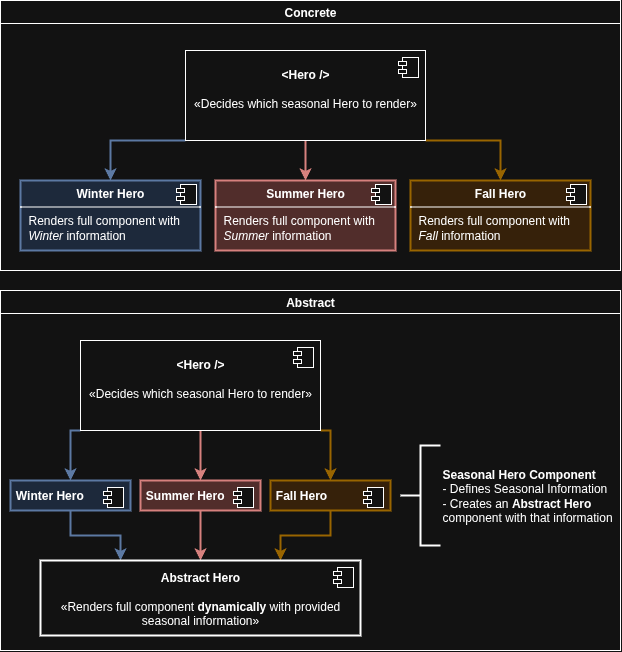

The diagram above was exported from draw.io. Its source (the exported page's mxGraphModel, read from the mxfile embedded in the PNG):
<mxGraphModel dx="949" dy="665" grid="1" gridSize="10" guides="1" tooltips="1" connect="1" arrows="1" fold="1" page="1" pageScale="1" pageWidth="850" pageHeight="1100" math="0" shadow="0">
  <root>
    <mxCell id="0" />
    <mxCell id="1" parent="0" />
    <mxCell id="saDV-E0BetmcDKzamTSy-1" value="Concrete" style="swimlane;whiteSpace=wrap;html=1;" vertex="1" parent="1">
      <mxGeometry x="60" y="130" width="620" height="270" as="geometry" />
    </mxCell>
    <mxCell id="saDV-E0BetmcDKzamTSy-13" style="edgeStyle=orthogonalEdgeStyle;rounded=0;orthogonalLoop=1;jettySize=auto;html=1;entryX=0.5;entryY=0;entryDx=0;entryDy=0;fillColor=#f8cecc;strokeColor=#b85450;strokeWidth=2;" edge="1" parent="saDV-E0BetmcDKzamTSy-1" source="saDV-E0BetmcDKzamTSy-2" target="saDV-E0BetmcDKzamTSy-7">
      <mxGeometry relative="1" as="geometry" />
    </mxCell>
    <mxCell id="saDV-E0BetmcDKzamTSy-14" style="edgeStyle=orthogonalEdgeStyle;rounded=0;orthogonalLoop=1;jettySize=auto;html=1;entryX=0.5;entryY=0;entryDx=0;entryDy=0;fillColor=#ffe6cc;strokeColor=#d79b00;strokeWidth=2;" edge="1" parent="saDV-E0BetmcDKzamTSy-1" source="saDV-E0BetmcDKzamTSy-2" target="saDV-E0BetmcDKzamTSy-9">
      <mxGeometry relative="1" as="geometry">
        <Array as="points">
          <mxPoint x="500" y="140" />
        </Array>
      </mxGeometry>
    </mxCell>
    <mxCell id="saDV-E0BetmcDKzamTSy-15" style="edgeStyle=orthogonalEdgeStyle;rounded=0;orthogonalLoop=1;jettySize=auto;html=1;entryX=0.5;entryY=0;entryDx=0;entryDy=0;fillColor=#dae8fc;strokeColor=#6c8ebf;strokeWidth=2;" edge="1" parent="saDV-E0BetmcDKzamTSy-1" source="saDV-E0BetmcDKzamTSy-2" target="saDV-E0BetmcDKzamTSy-5">
      <mxGeometry relative="1" as="geometry">
        <Array as="points">
          <mxPoint x="110" y="140" />
        </Array>
      </mxGeometry>
    </mxCell>
    <mxCell id="saDV-E0BetmcDKzamTSy-2" value="&lt;div&gt;&lt;b&gt;&amp;lt;Hero&lt;/b&gt;&amp;nbsp;&lt;b&gt;/&amp;gt;&lt;/b&gt;&lt;/div&gt;&lt;br&gt;«Decides which seasonal Hero to render»&lt;div&gt;&lt;br/&gt;&lt;/div&gt;" style="html=1;dropTarget=0;whiteSpace=wrap;" vertex="1" parent="saDV-E0BetmcDKzamTSy-1">
      <mxGeometry x="185" y="50" width="240" height="90" as="geometry" />
    </mxCell>
    <mxCell id="saDV-E0BetmcDKzamTSy-3" value="" style="shape=module;jettyWidth=8;jettyHeight=4;" vertex="1" parent="saDV-E0BetmcDKzamTSy-2">
      <mxGeometry x="1" width="20" height="20" relative="1" as="geometry">
        <mxPoint x="-27" y="7" as="offset" />
      </mxGeometry>
    </mxCell>
    <mxCell id="saDV-E0BetmcDKzamTSy-5" value="&lt;p style=&quot;margin:0px;margin-top:6px;text-align:center;&quot;&gt;&lt;b&gt;Winter Hero&lt;/b&gt;&lt;/p&gt;&lt;hr size=&quot;1&quot; style=&quot;border-style:solid;&quot;&gt;&lt;p style=&quot;margin:0px;margin-left:8px;&quot;&gt;Renders full component with &lt;i&gt;Winter&lt;/i&gt; information&lt;/p&gt;" style="align=left;overflow=fill;html=1;dropTarget=0;whiteSpace=wrap;fillColor=#dae8fc;strokeColor=#6c8ebf;strokeWidth=2;" vertex="1" parent="saDV-E0BetmcDKzamTSy-1">
      <mxGeometry x="20" y="180" width="180" height="70" as="geometry" />
    </mxCell>
    <mxCell id="saDV-E0BetmcDKzamTSy-6" value="" style="shape=component;jettyWidth=8;jettyHeight=4;" vertex="1" parent="saDV-E0BetmcDKzamTSy-5">
      <mxGeometry x="1" width="20" height="20" relative="1" as="geometry">
        <mxPoint x="-24" y="4" as="offset" />
      </mxGeometry>
    </mxCell>
    <mxCell id="saDV-E0BetmcDKzamTSy-7" value="&lt;p style=&quot;margin:0px;margin-top:6px;text-align:center;&quot;&gt;&lt;b&gt;Summer Hero&lt;/b&gt;&lt;/p&gt;&lt;hr size=&quot;1&quot; style=&quot;border-style:solid;&quot;&gt;&lt;p style=&quot;margin:0px;margin-left:8px;&quot;&gt;Renders full component with &lt;i&gt;Summer&lt;/i&gt; information&lt;/p&gt;" style="align=left;overflow=fill;html=1;dropTarget=0;whiteSpace=wrap;fillColor=#f8cecc;strokeColor=#b85450;strokeWidth=2;" vertex="1" parent="saDV-E0BetmcDKzamTSy-1">
      <mxGeometry x="215" y="180" width="180" height="70" as="geometry" />
    </mxCell>
    <mxCell id="saDV-E0BetmcDKzamTSy-8" value="" style="shape=component;jettyWidth=8;jettyHeight=4;" vertex="1" parent="saDV-E0BetmcDKzamTSy-7">
      <mxGeometry x="1" width="20" height="20" relative="1" as="geometry">
        <mxPoint x="-24" y="4" as="offset" />
      </mxGeometry>
    </mxCell>
    <mxCell id="saDV-E0BetmcDKzamTSy-9" value="&lt;p style=&quot;margin:0px;margin-top:6px;text-align:center;&quot;&gt;&lt;b&gt;Fall Hero&lt;/b&gt;&lt;/p&gt;&lt;hr size=&quot;1&quot; style=&quot;border-style:solid;&quot;&gt;&lt;p style=&quot;margin:0px;margin-left:8px;&quot;&gt;Renders full component with &lt;i&gt;Fall&lt;/i&gt; information&lt;/p&gt;" style="align=left;overflow=fill;html=1;dropTarget=0;whiteSpace=wrap;fillColor=#ffe6cc;strokeColor=#d79b00;strokeWidth=2;" vertex="1" parent="saDV-E0BetmcDKzamTSy-1">
      <mxGeometry x="410" y="180" width="180" height="70" as="geometry" />
    </mxCell>
    <mxCell id="saDV-E0BetmcDKzamTSy-10" value="" style="shape=component;jettyWidth=8;jettyHeight=4;" vertex="1" parent="saDV-E0BetmcDKzamTSy-9">
      <mxGeometry x="1" width="20" height="20" relative="1" as="geometry">
        <mxPoint x="-24" y="4" as="offset" />
      </mxGeometry>
    </mxCell>
    <mxCell id="saDV-E0BetmcDKzamTSy-16" value="Abstract" style="swimlane;whiteSpace=wrap;html=1;" vertex="1" parent="1">
      <mxGeometry x="60" y="420" width="620" height="360" as="geometry" />
    </mxCell>
    <mxCell id="saDV-E0BetmcDKzamTSy-34" style="edgeStyle=orthogonalEdgeStyle;rounded=0;orthogonalLoop=1;jettySize=auto;html=1;entryX=0.5;entryY=0;entryDx=0;entryDy=0;fillColor=#ffe6cc;strokeColor=#d79b00;strokeWidth=2;" edge="1" parent="saDV-E0BetmcDKzamTSy-16" source="saDV-E0BetmcDKzamTSy-17" target="saDV-E0BetmcDKzamTSy-31">
      <mxGeometry relative="1" as="geometry">
        <Array as="points">
          <mxPoint x="330" y="140" />
          <mxPoint x="330" y="140" />
        </Array>
      </mxGeometry>
    </mxCell>
    <mxCell id="saDV-E0BetmcDKzamTSy-35" style="edgeStyle=orthogonalEdgeStyle;rounded=0;orthogonalLoop=1;jettySize=auto;html=1;entryX=0.5;entryY=0;entryDx=0;entryDy=0;fillColor=#f8cecc;strokeColor=#b85450;strokeWidth=2;" edge="1" parent="saDV-E0BetmcDKzamTSy-16" source="saDV-E0BetmcDKzamTSy-17" target="saDV-E0BetmcDKzamTSy-29">
      <mxGeometry relative="1" as="geometry">
        <Array as="points">
          <mxPoint x="260" y="140" />
          <mxPoint x="260" y="140" />
        </Array>
      </mxGeometry>
    </mxCell>
    <mxCell id="saDV-E0BetmcDKzamTSy-36" style="edgeStyle=orthogonalEdgeStyle;rounded=0;orthogonalLoop=1;jettySize=auto;html=1;entryX=0.5;entryY=0;entryDx=0;entryDy=0;fillColor=#dae8fc;strokeColor=#6c8ebf;strokeWidth=2;" edge="1" parent="saDV-E0BetmcDKzamTSy-16" source="saDV-E0BetmcDKzamTSy-17" target="saDV-E0BetmcDKzamTSy-27">
      <mxGeometry relative="1" as="geometry">
        <Array as="points">
          <mxPoint x="70" y="140" />
        </Array>
      </mxGeometry>
    </mxCell>
    <mxCell id="saDV-E0BetmcDKzamTSy-17" value="&lt;div&gt;&lt;b&gt;&amp;lt;Hero&lt;/b&gt;&amp;nbsp;&lt;b&gt;/&amp;gt;&lt;/b&gt;&lt;/div&gt;&lt;br&gt;«Decides which seasonal Hero to render»&lt;div&gt;&lt;br/&gt;&lt;/div&gt;" style="html=1;dropTarget=0;whiteSpace=wrap;" vertex="1" parent="saDV-E0BetmcDKzamTSy-16">
      <mxGeometry x="80" y="50" width="240" height="90" as="geometry" />
    </mxCell>
    <mxCell id="saDV-E0BetmcDKzamTSy-18" value="" style="shape=module;jettyWidth=8;jettyHeight=4;" vertex="1" parent="saDV-E0BetmcDKzamTSy-17">
      <mxGeometry x="1" width="20" height="20" relative="1" as="geometry">
        <mxPoint x="-27" y="7" as="offset" />
      </mxGeometry>
    </mxCell>
    <mxCell id="saDV-E0BetmcDKzamTSy-45" style="edgeStyle=orthogonalEdgeStyle;rounded=0;orthogonalLoop=1;jettySize=auto;html=1;entryX=0.25;entryY=0;entryDx=0;entryDy=0;fillColor=#dae8fc;strokeColor=#6c8ebf;strokeWidth=2;" edge="1" parent="saDV-E0BetmcDKzamTSy-16" source="saDV-E0BetmcDKzamTSy-27" target="saDV-E0BetmcDKzamTSy-41">
      <mxGeometry relative="1" as="geometry" />
    </mxCell>
    <mxCell id="saDV-E0BetmcDKzamTSy-27" value="&lt;b&gt;&amp;nbsp;Winter Hero&lt;/b&gt;" style="html=1;dropTarget=0;whiteSpace=wrap;align=left;fillColor=#dae8fc;strokeColor=#6c8ebf;strokeWidth=2;" vertex="1" parent="saDV-E0BetmcDKzamTSy-16">
      <mxGeometry x="10" y="190" width="120" height="30" as="geometry" />
    </mxCell>
    <mxCell id="saDV-E0BetmcDKzamTSy-28" value="" style="shape=module;jettyWidth=8;jettyHeight=4;" vertex="1" parent="saDV-E0BetmcDKzamTSy-27">
      <mxGeometry x="1" width="20" height="20" relative="1" as="geometry">
        <mxPoint x="-27" y="7" as="offset" />
      </mxGeometry>
    </mxCell>
    <mxCell id="saDV-E0BetmcDKzamTSy-46" style="edgeStyle=orthogonalEdgeStyle;rounded=0;orthogonalLoop=1;jettySize=auto;html=1;entryX=0.5;entryY=0;entryDx=0;entryDy=0;fillColor=#f8cecc;strokeColor=#b85450;strokeWidth=2;" edge="1" parent="saDV-E0BetmcDKzamTSy-16" source="saDV-E0BetmcDKzamTSy-29" target="saDV-E0BetmcDKzamTSy-41">
      <mxGeometry relative="1" as="geometry" />
    </mxCell>
    <mxCell id="saDV-E0BetmcDKzamTSy-29" value="&lt;b&gt;&amp;nbsp;Summer Hero&lt;/b&gt;" style="html=1;dropTarget=0;whiteSpace=wrap;align=left;fillColor=#f8cecc;strokeColor=#b85450;strokeWidth=2;" vertex="1" parent="saDV-E0BetmcDKzamTSy-16">
      <mxGeometry x="140" y="190" width="120" height="30" as="geometry" />
    </mxCell>
    <mxCell id="saDV-E0BetmcDKzamTSy-30" value="" style="shape=module;jettyWidth=8;jettyHeight=4;" vertex="1" parent="saDV-E0BetmcDKzamTSy-29">
      <mxGeometry x="1" width="20" height="20" relative="1" as="geometry">
        <mxPoint x="-27" y="7" as="offset" />
      </mxGeometry>
    </mxCell>
    <mxCell id="saDV-E0BetmcDKzamTSy-44" style="edgeStyle=orthogonalEdgeStyle;rounded=0;orthogonalLoop=1;jettySize=auto;html=1;entryX=0.75;entryY=0;entryDx=0;entryDy=0;fillColor=#ffe6cc;strokeColor=#d79b00;strokeWidth=2;" edge="1" parent="saDV-E0BetmcDKzamTSy-16" source="saDV-E0BetmcDKzamTSy-31" target="saDV-E0BetmcDKzamTSy-41">
      <mxGeometry relative="1" as="geometry" />
    </mxCell>
    <mxCell id="saDV-E0BetmcDKzamTSy-31" value="&lt;b&gt;&amp;nbsp;Fall Hero&lt;/b&gt;" style="html=1;dropTarget=0;whiteSpace=wrap;align=left;fillColor=#ffe6cc;strokeColor=#d79b00;strokeWidth=2;" vertex="1" parent="saDV-E0BetmcDKzamTSy-16">
      <mxGeometry x="270" y="190" width="120" height="30" as="geometry" />
    </mxCell>
    <mxCell id="saDV-E0BetmcDKzamTSy-32" value="" style="shape=module;jettyWidth=8;jettyHeight=4;" vertex="1" parent="saDV-E0BetmcDKzamTSy-31">
      <mxGeometry x="1" width="20" height="20" relative="1" as="geometry">
        <mxPoint x="-27" y="7" as="offset" />
      </mxGeometry>
    </mxCell>
    <mxCell id="saDV-E0BetmcDKzamTSy-33" value="&lt;b&gt;Seasonal Hero Component&lt;/b&gt;&lt;div&gt;- Defines Seasonal Information&lt;/div&gt;&lt;div&gt;- Creates an &lt;b&gt;Abstract Hero&lt;/b&gt;&lt;/div&gt;&lt;div&gt;component&amp;nbsp;&lt;span style=&quot;background-color: transparent; color: light-dark(rgb(0, 0, 0), rgb(255, 255, 255));&quot;&gt;with that information&lt;/span&gt;&lt;/div&gt;" style="strokeWidth=2;html=1;shape=mxgraph.flowchart.annotation_2;align=left;labelPosition=right;pointerEvents=1;" vertex="1" parent="saDV-E0BetmcDKzamTSy-16">
      <mxGeometry x="400" y="155" width="40" height="100" as="geometry" />
    </mxCell>
    <mxCell id="saDV-E0BetmcDKzamTSy-41" value="&lt;div&gt;&lt;b style=&quot;background-color: transparent; color: light-dark(rgb(0, 0, 0), rgb(255, 255, 255));&quot;&gt;Abstract Hero&lt;/b&gt;&lt;/div&gt;&lt;div&gt;&lt;b&gt;&lt;br&gt;&lt;/b&gt;«Renders full component &lt;b&gt;dynamically&lt;/b&gt;&amp;nbsp;with provided seasonal information»&lt;/div&gt;" style="html=1;dropTarget=0;whiteSpace=wrap;strokeWidth=2;" vertex="1" parent="saDV-E0BetmcDKzamTSy-16">
      <mxGeometry x="40" y="270" width="320" height="75" as="geometry" />
    </mxCell>
    <mxCell id="saDV-E0BetmcDKzamTSy-42" value="" style="shape=module;jettyWidth=8;jettyHeight=4;" vertex="1" parent="saDV-E0BetmcDKzamTSy-41">
      <mxGeometry x="1" width="20" height="20" relative="1" as="geometry">
        <mxPoint x="-27" y="7" as="offset" />
      </mxGeometry>
    </mxCell>
  </root>
</mxGraphModel>